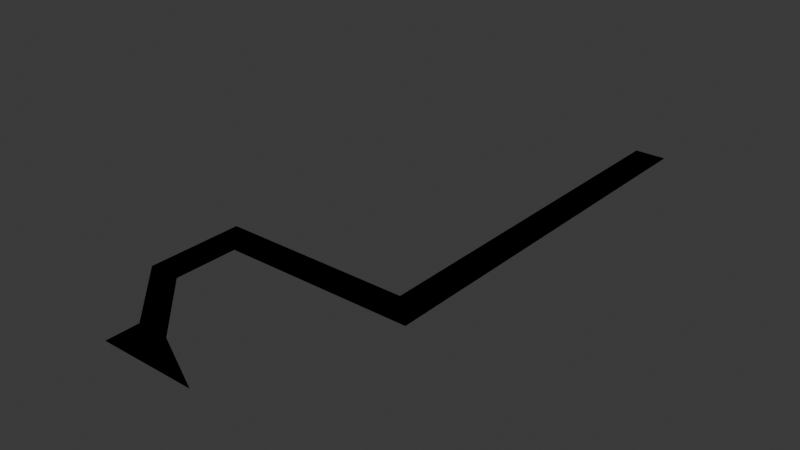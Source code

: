# Source: chunk_lucena.blend  (saved by Blender 4.2.66; exported with 4.5.12 LTS)
import bpy
from mathutils import Matrix  # noqa: F401  (used for matrix-valued properties, if any)

bpy.ops.wm.read_factory_settings(use_empty=True)
scene = bpy.context.scene
scene.name = 'Scene'

# ---- collections
col_collection = bpy.data.collections.new('Collection'); scene.collection.children.link(col_collection)

# ---- materials (node trees are filled in below, after node groups)
mat_road = bpy.data.materials.new('Road')
mat_road.use_backface_culling = True
mat_sidewalk = bpy.data.materials.new('Sidewalk')
mat_sidewalk.use_backface_culling = True

# ---- material node trees
mat_road.use_nodes = True; mat_road.node_tree.nodes.clear()
_N = mat_road.node_tree.nodes; _L = mat_road.node_tree.links
n0 = _N.new('ShaderNodeBsdfPrincipled'); n0.name = 'Principled BSDF'; n0.location = (10, 300)
n0.inputs[0].default_value = (0.2159, 0.2159, 0.2159, 1.0)
n0.inputs[2].default_value = 1.0
n1 = _N.new('ShaderNodeOutputMaterial'); n1.name = 'Material Output'; n1.location = (300, 300)
_L.new(n0.outputs[0], n1.inputs[0])
n1.is_active_output = True
mat_sidewalk.use_nodes = True; mat_sidewalk.node_tree.nodes.clear()
_N = mat_sidewalk.node_tree.nodes; _L = mat_sidewalk.node_tree.links
n0 = _N.new('ShaderNodeBsdfPrincipled'); n0.name = 'Principled BSDF'; n0.location = (10, 300)
n0.inputs[0].default_value = (0.521, 0.521, 0.521, 1.0)
n0.inputs[2].default_value = 1.0
n1 = _N.new('ShaderNodeOutputMaterial'); n1.name = 'Material Output'; n1.location = (300, 300)
_L.new(n0.outputs[0], n1.inputs[0])
n1.is_active_output = True

# ---- world
world_world = bpy.data.worlds.new('World'); scene.world = world_world
world_world.use_nodes = True; world_world.node_tree.nodes.clear()
_N = world_world.node_tree.nodes; _L = world_world.node_tree.links
n0 = _N.new('ShaderNodeOutputWorld'); n0.name = 'World Output'; n0.location = (300, 300)
n1 = _N.new('ShaderNodeBackground'); n1.name = 'Background'; n1.location = (10, 300)
n1.inputs[0].default_value = (0.05088, 0.05088, 0.05088, 1.0)
_L.new(n1.outputs[0], n0.inputs[0])
n0.is_active_output = True
world_world.color = (0.05088, 0.05088, 0.05088)
world_world.sun_shadow_jitter_overblur = 0.0

# ---- meshes
me_plane = bpy.data.meshes.new('Plane')
me_plane.from_pydata([(-2.0, 0.0, 0.0), (2.0, 0.0, 0.0), (14.0, 36.0, 0.0), (18.0, 36.0, 0.0), (-2.0, 2.0, 0.0), (2.0, 2.0, 0.0), (-6.0, 6.0, 0.0), (-10.0, 6.0, 0.0), (-6.0, 10.0, 0.0), (-10.0, 12.0, 0.0), (-10.0, 10.0, 0.0), (14.0, 10.0, 0.0), (14.0, 12.0, 0.0), (18.0, 10.0, 0.0), (10.0, 0.0, 0.0)], [], [(0, 1, 5, 4), (4, 5, 6, 7), (7, 6, 8, 10), (10, 8, 11, 12, 9), (2, 12, 11, 13, 3), (5, 1, 14)])
me_plane.polygons.foreach_set('material_index', [0, 0, 0, 0, 0, 1])
_uv = me_plane.uv_layers.new(name='UVMap')
_uv.uv.foreach_set('vector', [0.0, 0.0, 0.0, 0.0, 0.0, 0.0, 0.0, 0.0, 0.0, 0.0, 0.0, 0.0, 0.0, 0.0, 0.0, 0.0, 0.0, 0.0, 0.0, 0.0, 0.0, 0.0, 0.0, 0.0, 0.0, 0.0, 0.0, 0.0, 0.0, 0.0, 0.0, 0.0, 0.0, 0.0, 0.0, 0.0, 0.0, 0.0, 0.0, 0.0, 0.0, 0.0, 0.0, 0.0, 0.0, 0.0, 0.0, 0.0, 0.0, 0.0])
me_plane.materials.append(mat_road)
me_plane.materials.append(mat_sidewalk)
me_plane.update()
me_plane_001 = bpy.data.meshes.new('Plane.001')
me_plane_001.from_pydata([(-2.0, 0.0, 0.0), (2.0, 0.0, 0.0), (14.0, 36.0, 0.0), (18.0, 36.0, 0.0), (-2.0, 2.0, 0.0), (2.0, 2.0, 0.0), (-6.0, 6.0, 0.0), (-10.0, 6.0, 0.0), (-6.0, 10.0, 0.0), (-10.0, 12.0, 0.0), (-10.0, 10.0, 0.0), (14.0, 10.0, 0.0), (14.0, 12.0, 0.0), (18.0, 10.0, 0.0), (10.0, 0.0, 0.0)], [], [(0, 1, 5, 4), (4, 5, 6, 7), (7, 6, 8, 10), (10, 8, 11, 12, 9), (2, 12, 11, 13, 3), (5, 1, 14)])
_uv = me_plane_001.uv_layers.new(name='UVMap')
_uv.uv.foreach_set('vector', [0.0, 0.0, 0.0, 0.0, 0.0, 0.0, 0.0, 0.0, 0.0, 0.0, 0.0, 0.0, 0.0, 0.0, 0.0, 0.0, 0.0, 0.0, 0.0, 0.0, 0.0, 0.0, 0.0, 0.0, 0.0, 0.0, 0.0, 0.0, 0.0, 0.0, 0.0, 0.0, 0.0, 0.0, 0.0, 0.0, 0.0, 0.0, 0.0, 0.0, 0.0, 0.0, 0.0, 0.0, 0.0, 0.0, 0.0, 0.0, 0.0, 0.0])
me_plane_001.materials.append(mat_road)
me_plane_001.update()

# ---- objects
ob_plane = bpy.data.objects.new('Plane', me_plane)
ob_plane_colonly = bpy.data.objects.new('Plane-colonly', me_plane_001)

# ---- transforms, parenting, visibility, modifiers, constraints
ob_plane.location = (0.0, 0.0, 0.0)
ob_plane.scale = (1.0, 2.0, 1.0)
ob_plane_colonly.location = (0.0, 0.0, 0.0)
ob_plane_colonly.scale = (1.0, 2.0, 1.0)

# ---- collection membership
col_collection.objects.link(ob_plane)
col_collection.objects.link(ob_plane_colonly)

# ---- scene / render settings (as saved in the file)
scene.frame_start = 1; scene.frame_end = 250; scene.frame_set(1)
scene.render.engine = 'BLENDER_EEVEE_NEXT'
bpy.context.view_layer.update()

# ---- added for rendering (the .blend has no active camera and no usable light): camera, sun
cam_auto = bpy.data.cameras.new('AutoCamera')
cam_auto.lens = 50.0
cam_auto.sensor_width = 36.0
cam_auto.clip_end = 1254.4
ob_auto_camera = bpy.data.objects.new('AutoCamera', cam_auto)
scene.collection.objects.link(ob_auto_camera)
ob_auto_camera.location = (75.4762, -49.7715, 57.181)
ob_auto_camera.rotation_euler = (1.09748, -7.21219e-08, 0.694738)
scene.camera = ob_auto_camera
light_auto_sun = bpy.data.lights.new('AutoSun', 'SUN')
light_auto_sun.energy = 3.0
light_auto_sun.angle = 0.0523599
ob_auto_sun = bpy.data.objects.new('AutoSun', light_auto_sun)
scene.collection.objects.link(ob_auto_sun)
ob_auto_sun.rotation_euler = (0.872665, 0.174533, 0.523599)
bpy.context.view_layer.update()
